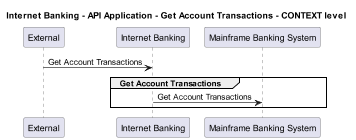

The diagram above was rendered by PlantUML. Its source (embedded in the PNG):
@startuml
!pragma layout smetana
skinparam dpi 60

title Internet Banking - API Application - Get Account Transactions - CONTEXT level

participant "External" as C4InterFlow.SoftwareSystems.ExternalSystem
participant "Internet Banking" as BigBankPlc.SoftwareSystems.InternetBanking
participant "Mainframe Banking System" as BigBankPlc.SoftwareSystems.MainframeBankingSystem

C4InterFlow.SoftwareSystems.ExternalSystem -> BigBankPlc.SoftwareSystems.InternetBanking : Get Account Transactions
group Get Account Transactions
BigBankPlc.SoftwareSystems.InternetBanking -> BigBankPlc.SoftwareSystems.MainframeBankingSystem : Get Account Transactions
end


@enduml